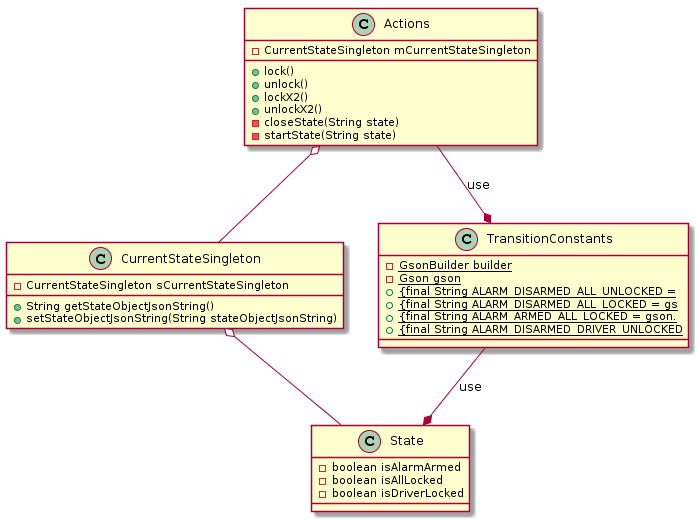

The diagram above was rendered by PlantUML. Its source (embedded in the PNG):
@startuml
class CurrentStateSingleton{
- CurrentStateSingleton sCurrentStateSingleton
+ String getStateObjectJsonString()
+ setStateObjectJsonString(String stateObjectJsonString)
}

class Actions{
- CurrentStateSingleton mCurrentStateSingleton
+ lock()
+ unlock()
+ lockX2()
+ unlockX2()
- closeState(String state)
- startState(String state)
}

class State{
- boolean isAlarmArmed
- boolean isAllLocked
- boolean isDriverLocked
}

class TransitionConstants {
- {static} GsonBuilder builder
- {static} Gson gson
+ {final {static} String ALARM_DISARMED_ALL_UNLOCKED = 
+ {final {static} String ALARM_DISARMED_ALL_LOCKED = gs
+ {final {static} String ALARM_ARMED_ALL_LOCKED = gson.
+ {final {static} String ALARM_DISARMED_DRIVER_UNLOCKED
}

Actions o-- CurrentStateSingleton
TransitionConstants --* State : use
CurrentStateSingleton o-- State
Actions --* TransitionConstants : use
@enduml